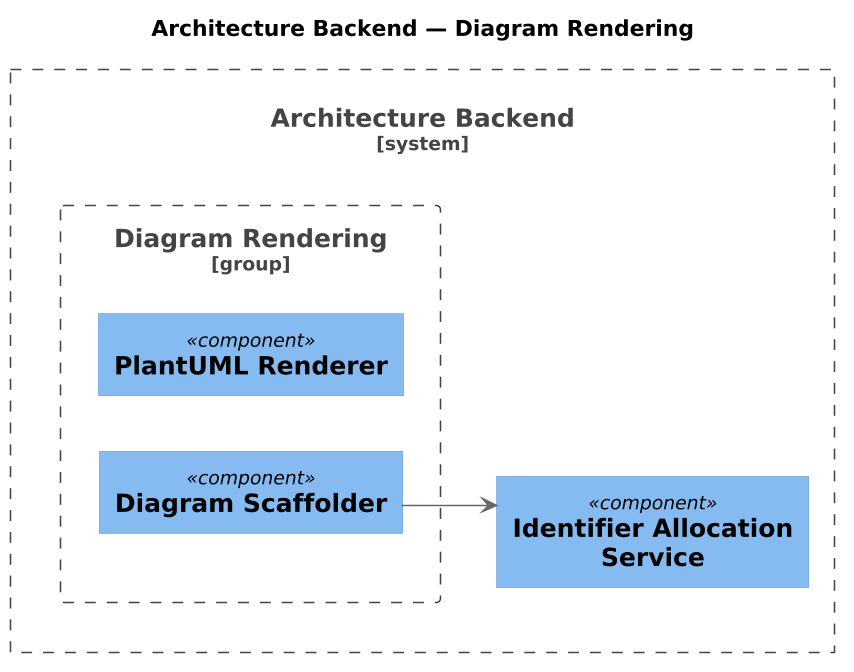

The diagram above was rendered by PlantUML. Its source (embedded in the PNG):
@startuml
skinparamlocked dpi 150
!include <C4/C4_Component>
left to right direction
skinparam shadowing false
skinparam linetype ortho
skinparam defaultTextAlignment center
skinparam wrapWidth 240
skinparam maxMessageSize 240

title Architecture Backend — Diagram Rendering

System_Boundary(APP_OYEmP1, "Architecture Backend") {
  Component(APP_AeU7V3, "Identifier Allocation Service", "")
  Boundary(GRP_e0vtbVx, "Diagram Rendering", "group") {
    Component(APP_SCKD2U, "Diagram Scaffolder", "")
    Component(APP_yaxrWl, "PlantUML Renderer", "")
    APP_SCKD2U -[hidden]right- APP_yaxrWl

  }
  APP_AeU7V3 -[hidden]right- GRP_e0vtbVx

}

APP_SCKD2U --> APP_AeU7V3
@enduml